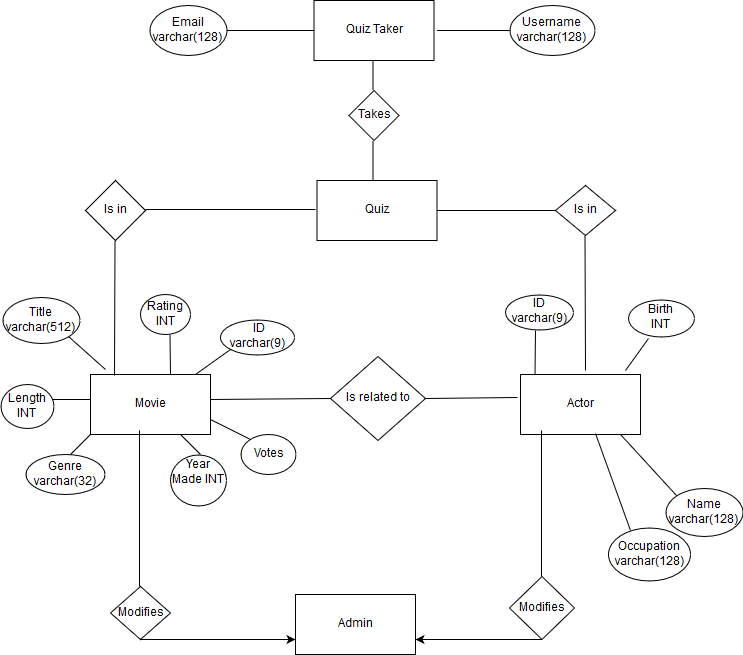

The diagram above was exported from draw.io. Its source (the exported page's mxGraphModel, read from the mxfile embedded in the PNG):
<mxGraphModel dx="1310" dy="687" grid="0" gridSize="10" guides="1" tooltips="1" connect="1" arrows="1" fold="1" page="1" pageScale="1" pageWidth="850" pageHeight="1100" background="#ffffff" math="0" shadow="0">
  <root>
    <mxCell id="0" />
    <mxCell id="1" parent="0" />
    <mxCell id="2" value="Movie" style="rounded=0;whiteSpace=wrap;html=1;" vertex="1" parent="1">
      <mxGeometry x="155" y="424" width="120" height="60" as="geometry" />
    </mxCell>
    <mxCell id="5" value="Actor" style="rounded=0;whiteSpace=wrap;html=1;" vertex="1" parent="1">
      <mxGeometry x="585" y="424" width="120" height="60" as="geometry" />
    </mxCell>
    <mxCell id="6" value="Quiz Taker" style="rounded=0;whiteSpace=wrap;html=1;" vertex="1" parent="1">
      <mxGeometry x="378.5" y="50" width="120" height="60" as="geometry" />
    </mxCell>
    <mxCell id="7" value="Admin" style="rounded=0;whiteSpace=wrap;html=1;" vertex="1" parent="1">
      <mxGeometry x="360" y="644" width="120" height="60" as="geometry" />
    </mxCell>
    <mxCell id="8" value="Is related to" style="rhombus;whiteSpace=wrap;html=1;" vertex="1" parent="1">
      <mxGeometry x="395" y="406" width="95" height="84" as="geometry" />
    </mxCell>
    <mxCell id="11" value="" style="endArrow=none;html=1;entryX=0;entryY=0.5;" edge="1" parent="1" target="8">
      <mxGeometry width="50" height="50" relative="1" as="geometry">
        <mxPoint x="275" y="449" as="sourcePoint" />
        <mxPoint x="345" y="454" as="targetPoint" />
      </mxGeometry>
    </mxCell>
    <mxCell id="15" value="" style="endArrow=none;html=1;exitX=1;exitY=0.5;entryX=-0.025;entryY=0.383;entryPerimeter=0;" edge="1" parent="1" source="8" target="5">
      <mxGeometry width="50" height="50" relative="1" as="geometry">
        <mxPoint x="485" y="448.5" as="sourcePoint" />
        <mxPoint x="555" y="448.5" as="targetPoint" />
      </mxGeometry>
    </mxCell>
    <mxCell id="19" value="Modifies" style="rhombus;whiteSpace=wrap;html=1;rotation=0;" vertex="1" parent="1">
      <mxGeometry x="574" y="626" width="65" height="63" as="geometry" />
    </mxCell>
    <mxCell id="24" value="Modifies" style="rhombus;whiteSpace=wrap;html=1;rotation=0;" vertex="1" parent="1">
      <mxGeometry x="175" y="636" width="60" height="53" as="geometry" />
    </mxCell>
    <mxCell id="25" value="" style="endArrow=classic;html=1;exitX=0.5;exitY=1;entryX=0;entryY=0.75;" edge="1" parent="1" source="24" target="7">
      <mxGeometry width="50" height="50" relative="1" as="geometry">
        <mxPoint x="310" y="614" as="sourcePoint" />
        <mxPoint x="360" y="644" as="targetPoint" />
      </mxGeometry>
    </mxCell>
    <mxCell id="27" value="Title varchar(512)" style="ellipse;whiteSpace=wrap;html=1;" vertex="1" parent="1">
      <mxGeometry x="67" y="347" width="77" height="46" as="geometry" />
    </mxCell>
    <mxCell id="30" value="" style="endArrow=none;html=1;entryX=1;entryY=1;" edge="1" parent="1" target="27">
      <mxGeometry width="50" height="50" relative="1" as="geometry">
        <mxPoint x="170" y="419" as="sourcePoint" />
        <mxPoint x="142.5" y="404" as="targetPoint" />
      </mxGeometry>
    </mxCell>
    <mxCell id="31" value="" style="endArrow=none;html=1;" edge="1" parent="1">
      <mxGeometry width="50" height="50" relative="1" as="geometry">
        <mxPoint x="115" y="449" as="sourcePoint" />
        <mxPoint x="155" y="449" as="targetPoint" />
      </mxGeometry>
    </mxCell>
    <mxCell id="32" value="Length INT" style="ellipse;whiteSpace=wrap;html=1;" vertex="1" parent="1">
      <mxGeometry x="65" y="434" width="53" height="44" as="geometry" />
    </mxCell>
    <mxCell id="35" value="Genre varchar(32)" style="ellipse;whiteSpace=wrap;html=1;" vertex="1" parent="1">
      <mxGeometry x="90" y="504" width="79" height="40" as="geometry" />
    </mxCell>
    <mxCell id="36" value="" style="endArrow=none;html=1;" edge="1" parent="1">
      <mxGeometry width="50" height="50" relative="1" as="geometry">
        <mxPoint x="135" y="504" as="sourcePoint" />
        <mxPoint x="155" y="484" as="targetPoint" />
      </mxGeometry>
    </mxCell>
    <mxCell id="37" value="Year Made INT" style="ellipse;whiteSpace=wrap;html=1;" vertex="1" parent="1">
      <mxGeometry x="235" y="504" width="56" height="51" as="geometry" />
    </mxCell>
    <mxCell id="38" value="" style="endArrow=none;html=1;" edge="1" parent="1">
      <mxGeometry width="50" height="50" relative="1" as="geometry">
        <mxPoint x="245" y="484" as="sourcePoint" />
        <mxPoint x="265" y="504" as="targetPoint" />
      </mxGeometry>
    </mxCell>
    <mxCell id="39" value="Votes" style="ellipse;whiteSpace=wrap;html=1;" vertex="1" parent="1">
      <mxGeometry x="305" y="484" width="55" height="40" as="geometry" />
    </mxCell>
    <mxCell id="40" value="" style="endArrow=none;html=1;exitX=1;exitY=0.75;" edge="1" parent="1" source="2">
      <mxGeometry width="50" height="50" relative="1" as="geometry">
        <mxPoint x="285" y="479" as="sourcePoint" />
        <mxPoint x="315" y="489" as="targetPoint" />
      </mxGeometry>
    </mxCell>
    <mxCell id="41" value="Rating INT" style="ellipse;whiteSpace=wrap;html=1;" vertex="1" parent="1">
      <mxGeometry x="205" y="344" width="50" height="40" as="geometry" />
    </mxCell>
    <mxCell id="42" value="" style="endArrow=none;html=1;" edge="1" parent="1">
      <mxGeometry width="50" height="50" relative="1" as="geometry">
        <mxPoint x="235" y="424" as="sourcePoint" />
        <mxPoint x="234.5" y="384" as="targetPoint" />
      </mxGeometry>
    </mxCell>
    <mxCell id="43" value="&amp;nbsp;ID varchar(9)" style="ellipse;whiteSpace=wrap;html=1;" vertex="1" parent="1">
      <mxGeometry x="285" y="369" width="74" height="35" as="geometry" />
    </mxCell>
    <mxCell id="44" value="" style="endArrow=none;html=1;entryX=0;entryY=1;" edge="1" parent="1" target="43">
      <mxGeometry width="50" height="50" relative="1" as="geometry">
        <mxPoint x="260" y="424" as="sourcePoint" />
        <mxPoint x="300" y="394" as="targetPoint" />
      </mxGeometry>
    </mxCell>
    <mxCell id="45" value="ID varchar(9)" style="ellipse;whiteSpace=wrap;html=1;" vertex="1" parent="1">
      <mxGeometry x="570" y="344" width="68" height="35" as="geometry" />
    </mxCell>
    <mxCell id="47" value="Birth &lt;br&gt;INT" style="ellipse;whiteSpace=wrap;html=1;" vertex="1" parent="1">
      <mxGeometry x="692.5" y="349" width="66" height="37" as="geometry" />
    </mxCell>
    <mxCell id="49" value="" style="endArrow=none;html=1;entryX=0.315;entryY=1.067;entryPerimeter=0;" edge="1" parent="1" target="47">
      <mxGeometry width="50" height="50" relative="1" as="geometry">
        <mxPoint x="690" y="420" as="sourcePoint" />
        <mxPoint x="700" y="370" as="targetPoint" />
      </mxGeometry>
    </mxCell>
    <mxCell id="53" value="Name varchar(128)" style="ellipse;whiteSpace=wrap;html=1;" vertex="1" parent="1">
      <mxGeometry x="730" y="538" width="77" height="48" as="geometry" />
    </mxCell>
    <mxCell id="54" value="" style="endArrow=none;html=1;exitX=0;exitY=0;entryX=0.833;entryY=1;entryPerimeter=0;" edge="1" parent="1" source="53" target="5">
      <mxGeometry width="50" height="50" relative="1" as="geometry">
        <mxPoint x="650" y="560" as="sourcePoint" />
        <mxPoint x="700" y="510" as="targetPoint" />
      </mxGeometry>
    </mxCell>
    <mxCell id="55" value="Occupation varchar(128)" style="ellipse;whiteSpace=wrap;html=1;" vertex="1" parent="1">
      <mxGeometry x="672.5" y="577.5" width="82" height="53" as="geometry" />
    </mxCell>
    <mxCell id="57" value="" style="endArrow=none;html=1;exitX=0.274;exitY=0.047;exitPerimeter=0;" edge="1" parent="1" source="55">
      <mxGeometry width="50" height="50" relative="1" as="geometry">
        <mxPoint x="672.5" y="578" as="sourcePoint" />
        <mxPoint x="660" y="483" as="targetPoint" />
      </mxGeometry>
    </mxCell>
    <mxCell id="59" value="Quiz" style="rounded=0;whiteSpace=wrap;html=1;" vertex="1" parent="1">
      <mxGeometry x="381.5" y="230" width="120" height="60" as="geometry" />
    </mxCell>
    <mxCell id="60" value="Takes" style="rhombus;whiteSpace=wrap;html=1;" vertex="1" parent="1">
      <mxGeometry x="413.5" y="140" width="50" height="50" as="geometry" />
    </mxCell>
    <mxCell id="61" value="" style="endArrow=none;html=1;" edge="1" parent="1">
      <mxGeometry width="50" height="50" relative="1" as="geometry">
        <mxPoint x="437.5" y="140" as="sourcePoint" />
        <mxPoint x="437.5" y="110" as="targetPoint" />
      </mxGeometry>
    </mxCell>
    <mxCell id="62" value="" style="endArrow=none;html=1;" edge="1" parent="1">
      <mxGeometry width="50" height="50" relative="1" as="geometry">
        <mxPoint x="437.5" y="230" as="sourcePoint" />
        <mxPoint x="437.5" y="190" as="targetPoint" />
      </mxGeometry>
    </mxCell>
    <mxCell id="63" value="" style="endArrow=none;html=1;entryX=0.408;entryY=0.933;entryPerimeter=0;" edge="1" parent="1" target="2">
      <mxGeometry width="50" height="50" relative="1" as="geometry">
        <mxPoint x="204" y="636" as="sourcePoint" />
        <mxPoint x="204" y="576" as="targetPoint" />
      </mxGeometry>
    </mxCell>
    <mxCell id="64" value="" style="endArrow=none;html=1;" edge="1" parent="1">
      <mxGeometry width="50" height="50" relative="1" as="geometry">
        <mxPoint x="606" y="626" as="sourcePoint" />
        <mxPoint x="606" y="480" as="targetPoint" />
      </mxGeometry>
    </mxCell>
    <mxCell id="66" value="" style="endArrow=classic;html=1;entryX=1;entryY=0.75;" edge="1" parent="1" target="7">
      <mxGeometry width="50" height="50" relative="1" as="geometry">
        <mxPoint x="606.5" y="689" as="sourcePoint" />
        <mxPoint x="526.5" y="689" as="targetPoint" />
      </mxGeometry>
    </mxCell>
    <mxCell id="67" value="Is in" style="rhombus;whiteSpace=wrap;html=1;" vertex="1" parent="1">
      <mxGeometry x="150" y="230" width="60" height="60" as="geometry" />
    </mxCell>
    <mxCell id="68" value="" style="endArrow=none;html=1;" edge="1" parent="1">
      <mxGeometry width="50" height="50" relative="1" as="geometry">
        <mxPoint x="210" y="259" as="sourcePoint" />
        <mxPoint x="380" y="259" as="targetPoint" />
      </mxGeometry>
    </mxCell>
    <mxCell id="69" value="" style="endArrow=none;html=1;exitX=0.2;exitY=0.017;exitPerimeter=0;" edge="1" parent="1" source="2">
      <mxGeometry width="50" height="50" relative="1" as="geometry">
        <mxPoint x="179.5" y="350" as="sourcePoint" />
        <mxPoint x="179.5" y="290" as="targetPoint" />
      </mxGeometry>
    </mxCell>
    <mxCell id="70" value="" style="endArrow=none;html=1;" edge="1" parent="1">
      <mxGeometry width="50" height="50" relative="1" as="geometry">
        <mxPoint x="599.5" y="424" as="sourcePoint" />
        <mxPoint x="600" y="380" as="targetPoint" />
      </mxGeometry>
    </mxCell>
    <mxCell id="71" value="Is in" style="rhombus;whiteSpace=wrap;html=1;" vertex="1" parent="1">
      <mxGeometry x="620" y="235" width="60" height="50" as="geometry" />
    </mxCell>
    <mxCell id="72" value="" style="endArrow=none;html=1;entryX=0;entryY=0.5;" edge="1" parent="1" target="71">
      <mxGeometry width="50" height="50" relative="1" as="geometry">
        <mxPoint x="501.5" y="260" as="sourcePoint" />
        <mxPoint x="551.5" y="260" as="targetPoint" />
      </mxGeometry>
    </mxCell>
    <mxCell id="73" value="" style="endArrow=none;html=1;" edge="1" parent="1">
      <mxGeometry width="50" height="50" relative="1" as="geometry">
        <mxPoint x="650" y="420" as="sourcePoint" />
        <mxPoint x="649.5" y="285" as="targetPoint" />
      </mxGeometry>
    </mxCell>
    <mxCell id="74" value="Username varchar(128)" style="ellipse;whiteSpace=wrap;html=1;" vertex="1" parent="1">
      <mxGeometry x="574" y="55" width="85" height="50" as="geometry" />
    </mxCell>
    <mxCell id="75" value="" style="endArrow=none;html=1;entryX=0;entryY=0.5;" edge="1" parent="1" target="74">
      <mxGeometry width="50" height="50" relative="1" as="geometry">
        <mxPoint x="501.5" y="80" as="sourcePoint" />
        <mxPoint x="551.5" y="30" as="targetPoint" />
      </mxGeometry>
    </mxCell>
    <mxCell id="77" value="" style="endArrow=none;html=1;entryX=0;entryY=0.5;" edge="1" parent="1" source="76" target="6">
      <mxGeometry width="50" height="50" relative="1" as="geometry">
        <mxPoint x="246" y="80" as="sourcePoint" />
        <mxPoint x="316" y="76.5" as="targetPoint" />
      </mxGeometry>
    </mxCell>
    <mxCell id="76" value="Email varchar(128)" style="ellipse;whiteSpace=wrap;html=1;" vertex="1" parent="1">
      <mxGeometry x="214" y="55" width="77" height="50" as="geometry" />
    </mxCell>
  </root>
</mxGraphModel>